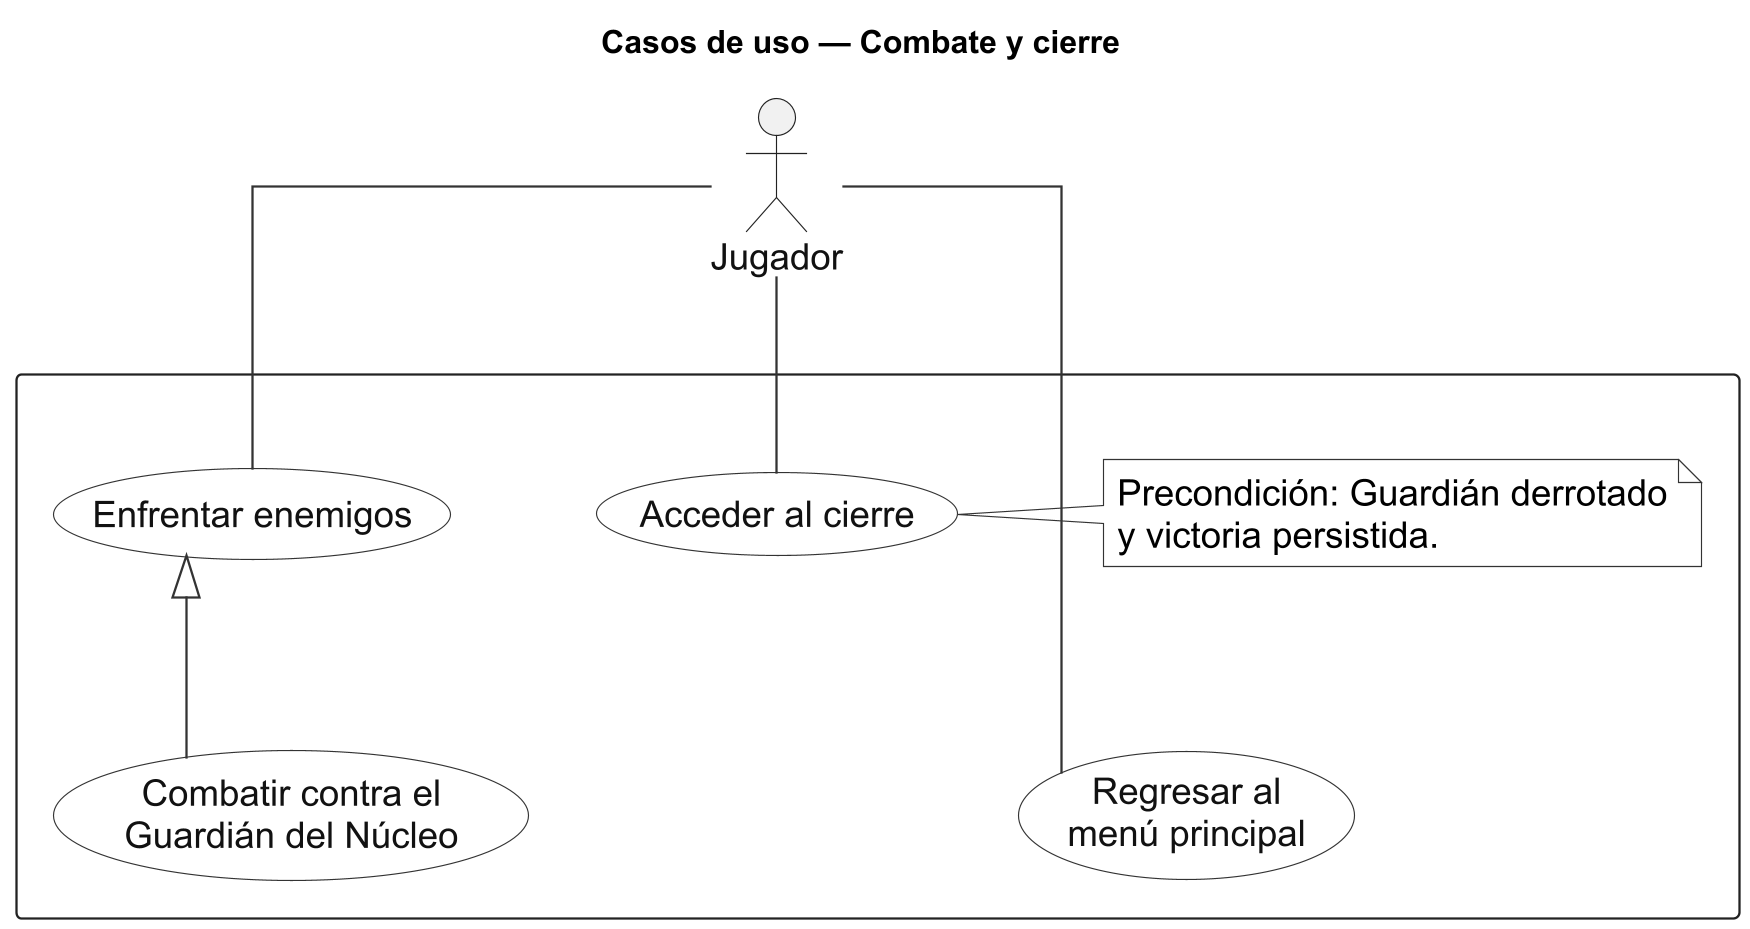

The diagram above was rendered by PlantUML. Its source (embedded in the PNG):
@startuml
skinparamlocked dpi 220
title Casos de uso — Combate y cierre

top to bottom direction
skinparam backgroundColor white
skinparam shadowing false
skinparam defaultFontName Arial
skinparam defaultFontSize 16
skinparam ArrowFontSize 13
skinparam ArrowColor #333333
skinparam ActorBorderColor #222222
skinparam ActorFontColor #111111
skinparam UsecaseBorderColor #333333
skinparam UsecaseBackgroundColor white
skinparam UsecaseFontColor #111111
skinparam RectangleBorderColor #222222
skinparam RectangleFontColor #111111
skinparam NoteBackgroundColor white
skinparam NoteBorderColor #333333
skinparam linetype ortho
skinparam nodesep 64
skinparam ranksep 80

actor Jugador

rectangle " " {
  usecase "Enfrentar enemigos" as UC_Enemies
  usecase "Combatir contra el\nGuardián del Núcleo" as UC_Boss
  usecase "Acceder al cierre" as UC_End
  usecase "Regresar al\nmenú principal" as UC_Menu

  note right of UC_End
    Precondición: Guardián derrotado
    y victoria persistida.
  end note

  UC_Enemies -[hidden]right-> UC_End
  UC_Enemies -[hidden]down-> UC_Boss
  UC_Boss -[hidden]right-> UC_Menu
}

Jugador -- UC_Enemies
Jugador -- UC_End
Jugador -- UC_Menu

UC_Boss -|> UC_Enemies
@enduml